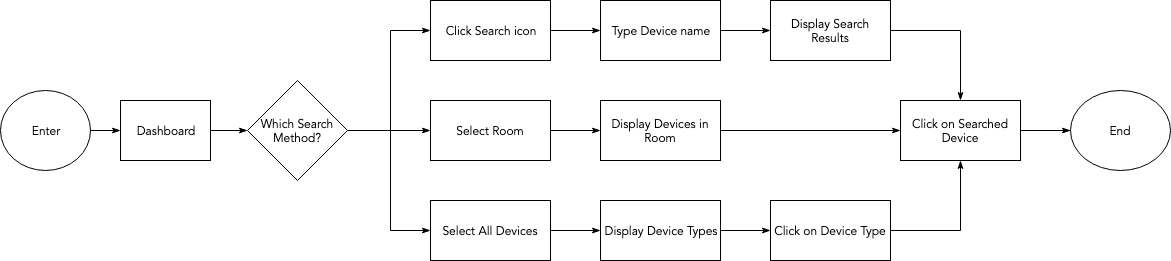

The diagram above was exported from draw.io. Its source (the exported page's mxGraphModel, read from the mxfile embedded in the PNG):
<mxGraphModel dx="1398" dy="675" grid="1" gridSize="10" guides="1" tooltips="1" connect="1" arrows="1" fold="1" page="1" pageScale="1" pageWidth="1200" pageHeight="500" math="0" shadow="0">
  <root>
    <mxCell id="0" />
    <mxCell id="1" parent="0" />
    <mxCell id="7glkdFHSq1LElPtQY6qj-1" value="Enter" style="ellipse;whiteSpace=wrap;html=1;fontFamily=avenir;" parent="1" vertex="1">
      <mxGeometry x="10" y="150" width="90" height="80" as="geometry" />
    </mxCell>
    <mxCell id="7glkdFHSq1LElPtQY6qj-2" value="Dashboard" style="rounded=0;whiteSpace=wrap;html=1;fontFamily=avenir;" parent="1" vertex="1">
      <mxGeometry x="130" y="160" width="90" height="60" as="geometry" />
    </mxCell>
    <mxCell id="7glkdFHSq1LElPtQY6qj-3" value="Click Search icon" style="rounded=0;whiteSpace=wrap;html=1;fontFamily=avenir;" parent="1" vertex="1">
      <mxGeometry x="440" y="60" width="120" height="60" as="geometry" />
    </mxCell>
    <mxCell id="7glkdFHSq1LElPtQY6qj-4" value="Select Room" style="rounded=0;whiteSpace=wrap;html=1;fontFamily=avenir;" parent="1" vertex="1">
      <mxGeometry x="440" y="160" width="120" height="60" as="geometry" />
    </mxCell>
    <mxCell id="7glkdFHSq1LElPtQY6qj-5" value="Which Search Method?" style="rhombus;whiteSpace=wrap;html=1;fontFamily=avenir;" parent="1" vertex="1">
      <mxGeometry x="257" y="140" width="100" height="100" as="geometry" />
    </mxCell>
    <mxCell id="7glkdFHSq1LElPtQY6qj-6" value="Select All Devices" style="rounded=0;whiteSpace=wrap;html=1;fontFamily=avenir;" parent="1" vertex="1">
      <mxGeometry x="440" y="260" width="120" height="60" as="geometry" />
    </mxCell>
    <mxCell id="7glkdFHSq1LElPtQY6qj-7" value="Type Device name" style="rounded=0;whiteSpace=wrap;html=1;fontFamily=avenir;" parent="1" vertex="1">
      <mxGeometry x="610" y="60" width="120" height="60" as="geometry" />
    </mxCell>
    <mxCell id="7glkdFHSq1LElPtQY6qj-8" value="Display Search Results" style="rounded=0;whiteSpace=wrap;html=1;fontFamily=avenir;" parent="1" vertex="1">
      <mxGeometry x="780" y="60" width="120" height="60" as="geometry" />
    </mxCell>
    <mxCell id="7glkdFHSq1LElPtQY6qj-9" value="Click on Searched Device" style="rounded=0;whiteSpace=wrap;html=1;fontFamily=avenir;" parent="1" vertex="1">
      <mxGeometry x="910" y="160" width="120" height="60" as="geometry" />
    </mxCell>
    <mxCell id="7glkdFHSq1LElPtQY6qj-11" value="Display Devices in Room" style="rounded=0;whiteSpace=wrap;html=1;fontFamily=avenir;" parent="1" vertex="1">
      <mxGeometry x="610" y="160" width="120" height="60" as="geometry" />
    </mxCell>
    <mxCell id="7glkdFHSq1LElPtQY6qj-12" value="Display Device Types" style="rounded=0;whiteSpace=wrap;html=1;fontFamily=avenir;" parent="1" vertex="1">
      <mxGeometry x="610" y="260" width="120" height="60" as="geometry" />
    </mxCell>
    <mxCell id="7glkdFHSq1LElPtQY6qj-13" value="Click on Device Type" style="rounded=0;whiteSpace=wrap;html=1;fontFamily=avenir;" parent="1" vertex="1">
      <mxGeometry x="780" y="260" width="120" height="60" as="geometry" />
    </mxCell>
    <mxCell id="7glkdFHSq1LElPtQY6qj-14" value="" style="endArrow=classicThin;html=1;exitX=1;exitY=0.5;exitDx=0;exitDy=0;entryX=0;entryY=0.5;entryDx=0;entryDy=0;startArrow=none;startFill=0;endFill=1;fontFamily=avenir;" parent="1" source="7glkdFHSq1LElPtQY6qj-1" target="7glkdFHSq1LElPtQY6qj-2" edge="1">
      <mxGeometry width="50" height="50" relative="1" as="geometry">
        <mxPoint x="140" y="220" as="sourcePoint" />
        <mxPoint x="190" y="170" as="targetPoint" />
      </mxGeometry>
    </mxCell>
    <mxCell id="7glkdFHSq1LElPtQY6qj-15" value="" style="endArrow=classicThin;html=1;exitX=1;exitY=0.5;exitDx=0;exitDy=0;entryX=0;entryY=0.5;entryDx=0;entryDy=0;endFill=1;fontFamily=avenir;" parent="1" source="7glkdFHSq1LElPtQY6qj-2" target="7glkdFHSq1LElPtQY6qj-5" edge="1">
      <mxGeometry width="50" height="50" relative="1" as="geometry">
        <mxPoint x="300" y="220" as="sourcePoint" />
        <mxPoint x="350" y="170" as="targetPoint" />
      </mxGeometry>
    </mxCell>
    <mxCell id="7glkdFHSq1LElPtQY6qj-16" value="" style="endArrow=classicThin;html=1;entryX=0;entryY=0.5;entryDx=0;entryDy=0;rounded=0;endFill=1;fontFamily=avenir;" parent="1" target="7glkdFHSq1LElPtQY6qj-3" edge="1">
      <mxGeometry width="50" height="50" relative="1" as="geometry">
        <mxPoint x="400" y="190" as="sourcePoint" />
        <mxPoint x="450" y="110" as="targetPoint" />
        <Array as="points">
          <mxPoint x="400" y="90" />
        </Array>
      </mxGeometry>
    </mxCell>
    <mxCell id="7glkdFHSq1LElPtQY6qj-17" value="" style="endArrow=none;html=1;entryX=1;entryY=0.5;entryDx=0;entryDy=0;exitX=0;exitY=0.5;exitDx=0;exitDy=0;endFill=0;startArrow=classicThin;startFill=1;fontFamily=avenir;" parent="1" source="7glkdFHSq1LElPtQY6qj-4" target="7glkdFHSq1LElPtQY6qj-5" edge="1">
      <mxGeometry width="50" height="50" relative="1" as="geometry">
        <mxPoint x="320" y="290" as="sourcePoint" />
        <mxPoint x="370" y="240" as="targetPoint" />
      </mxGeometry>
    </mxCell>
    <mxCell id="7glkdFHSq1LElPtQY6qj-18" value="" style="endArrow=none;html=1;exitX=0;exitY=0.5;exitDx=0;exitDy=0;rounded=0;startArrow=classicThin;startFill=1;fontFamily=avenir;" parent="1" source="7glkdFHSq1LElPtQY6qj-6" edge="1">
      <mxGeometry width="50" height="50" relative="1" as="geometry">
        <mxPoint x="390" y="285" as="sourcePoint" />
        <mxPoint x="400" y="190" as="targetPoint" />
        <Array as="points">
          <mxPoint x="400" y="290" />
        </Array>
      </mxGeometry>
    </mxCell>
    <mxCell id="7glkdFHSq1LElPtQY6qj-19" value="" style="endArrow=classicThin;html=1;exitX=1;exitY=0.5;exitDx=0;exitDy=0;entryX=0;entryY=0.5;entryDx=0;entryDy=0;endFill=1;fontFamily=avenir;" parent="1" source="7glkdFHSq1LElPtQY6qj-6" target="7glkdFHSq1LElPtQY6qj-12" edge="1">
      <mxGeometry width="50" height="50" relative="1" as="geometry">
        <mxPoint x="530" y="490" as="sourcePoint" />
        <mxPoint x="580" y="440" as="targetPoint" />
      </mxGeometry>
    </mxCell>
    <mxCell id="7glkdFHSq1LElPtQY6qj-20" value="" style="endArrow=classicThin;html=1;exitX=1;exitY=0.5;exitDx=0;exitDy=0;entryX=0;entryY=0.5;entryDx=0;entryDy=0;endFill=1;fontFamily=avenir;" parent="1" source="7glkdFHSq1LElPtQY6qj-4" target="7glkdFHSq1LElPtQY6qj-11" edge="1">
      <mxGeometry width="50" height="50" relative="1" as="geometry">
        <mxPoint x="750" y="220" as="sourcePoint" />
        <mxPoint x="800" y="170" as="targetPoint" />
      </mxGeometry>
    </mxCell>
    <mxCell id="7glkdFHSq1LElPtQY6qj-21" value="" style="endArrow=classicThin;html=1;exitX=1;exitY=0.5;exitDx=0;exitDy=0;entryX=0;entryY=0.5;entryDx=0;entryDy=0;endFill=1;fontFamily=avenir;" parent="1" source="7glkdFHSq1LElPtQY6qj-11" target="7glkdFHSq1LElPtQY6qj-9" edge="1">
      <mxGeometry width="50" height="50" relative="1" as="geometry">
        <mxPoint x="790" y="220" as="sourcePoint" />
        <mxPoint x="840" y="170" as="targetPoint" />
      </mxGeometry>
    </mxCell>
    <mxCell id="7glkdFHSq1LElPtQY6qj-22" value="" style="endArrow=classicThin;html=1;exitX=1;exitY=0.5;exitDx=0;exitDy=0;entryX=0;entryY=0.5;entryDx=0;entryDy=0;endFill=1;fontFamily=avenir;" parent="1" source="7glkdFHSq1LElPtQY6qj-12" target="7glkdFHSq1LElPtQY6qj-13" edge="1">
      <mxGeometry width="50" height="50" relative="1" as="geometry">
        <mxPoint x="750" y="390" as="sourcePoint" />
        <mxPoint x="800" y="340" as="targetPoint" />
      </mxGeometry>
    </mxCell>
    <mxCell id="7glkdFHSq1LElPtQY6qj-23" value="" style="endArrow=classicThin;html=1;exitX=1;exitY=0.5;exitDx=0;exitDy=0;entryX=0.5;entryY=1;entryDx=0;entryDy=0;rounded=0;endFill=1;fontFamily=avenir;" parent="1" source="7glkdFHSq1LElPtQY6qj-13" target="7glkdFHSq1LElPtQY6qj-9" edge="1">
      <mxGeometry width="50" height="50" relative="1" as="geometry">
        <mxPoint x="970" y="330" as="sourcePoint" />
        <mxPoint x="1020" y="280" as="targetPoint" />
        <Array as="points">
          <mxPoint x="970" y="290" />
        </Array>
      </mxGeometry>
    </mxCell>
    <mxCell id="7glkdFHSq1LElPtQY6qj-24" value="" style="endArrow=classicThin;html=1;exitX=1;exitY=0.5;exitDx=0;exitDy=0;entryX=0;entryY=0.5;entryDx=0;entryDy=0;startArrow=none;startFill=0;endFill=1;fontFamily=avenir;" parent="1" source="7glkdFHSq1LElPtQY6qj-3" target="7glkdFHSq1LElPtQY6qj-7" edge="1">
      <mxGeometry width="50" height="50" relative="1" as="geometry">
        <mxPoint x="580" y="60" as="sourcePoint" />
        <mxPoint x="630" y="10" as="targetPoint" />
      </mxGeometry>
    </mxCell>
    <mxCell id="7glkdFHSq1LElPtQY6qj-25" value="" style="endArrow=classicThin;html=1;exitX=1;exitY=0.5;exitDx=0;exitDy=0;entryX=0;entryY=0.5;entryDx=0;entryDy=0;endFill=1;fontFamily=avenir;" parent="1" source="7glkdFHSq1LElPtQY6qj-7" target="7glkdFHSq1LElPtQY6qj-8" edge="1">
      <mxGeometry width="50" height="50" relative="1" as="geometry">
        <mxPoint x="750" y="60" as="sourcePoint" />
        <mxPoint x="800" y="10" as="targetPoint" />
      </mxGeometry>
    </mxCell>
    <mxCell id="7glkdFHSq1LElPtQY6qj-26" value="" style="endArrow=classicThin;html=1;exitX=1;exitY=0.5;exitDx=0;exitDy=0;entryX=0.5;entryY=0;entryDx=0;entryDy=0;rounded=0;endFill=1;fontFamily=avenir;" parent="1" source="7glkdFHSq1LElPtQY6qj-8" target="7glkdFHSq1LElPtQY6qj-9" edge="1">
      <mxGeometry width="50" height="50" relative="1" as="geometry">
        <mxPoint x="950" y="110" as="sourcePoint" />
        <mxPoint x="1000" y="60" as="targetPoint" />
        <Array as="points">
          <mxPoint x="970" y="90" />
        </Array>
      </mxGeometry>
    </mxCell>
    <mxCell id="rLXCkZCW3CBK5kGkCPsP-1" value="" style="edgeStyle=orthogonalEdgeStyle;rounded=0;orthogonalLoop=1;jettySize=auto;html=1;startArrow=classicThin;startFill=1;endArrow=none;endFill=0;fontFamily=avenir;" parent="1" source="7glkdFHSq1LElPtQY6qj-27" target="7glkdFHSq1LElPtQY6qj-9" edge="1">
      <mxGeometry relative="1" as="geometry" />
    </mxCell>
    <mxCell id="7glkdFHSq1LElPtQY6qj-27" value="End" style="ellipse;whiteSpace=wrap;html=1;fontFamily=avenir;" parent="1" vertex="1">
      <mxGeometry x="1080" y="150" width="100" height="80" as="geometry" />
    </mxCell>
    <mxCell id="7glkdFHSq1LElPtQY6qj-28" value="" style="endArrow=none;html=1;exitX=1;exitY=0.5;exitDx=0;exitDy=0;entryX=0;entryY=0.5;entryDx=0;entryDy=0;fontFamily=avenir;" parent="1" source="7glkdFHSq1LElPtQY6qj-9" target="7glkdFHSq1LElPtQY6qj-27" edge="1">
      <mxGeometry width="50" height="50" relative="1" as="geometry">
        <mxPoint x="1050" y="290" as="sourcePoint" />
        <mxPoint x="1100" y="240" as="targetPoint" />
      </mxGeometry>
    </mxCell>
  </root>
</mxGraphModel>